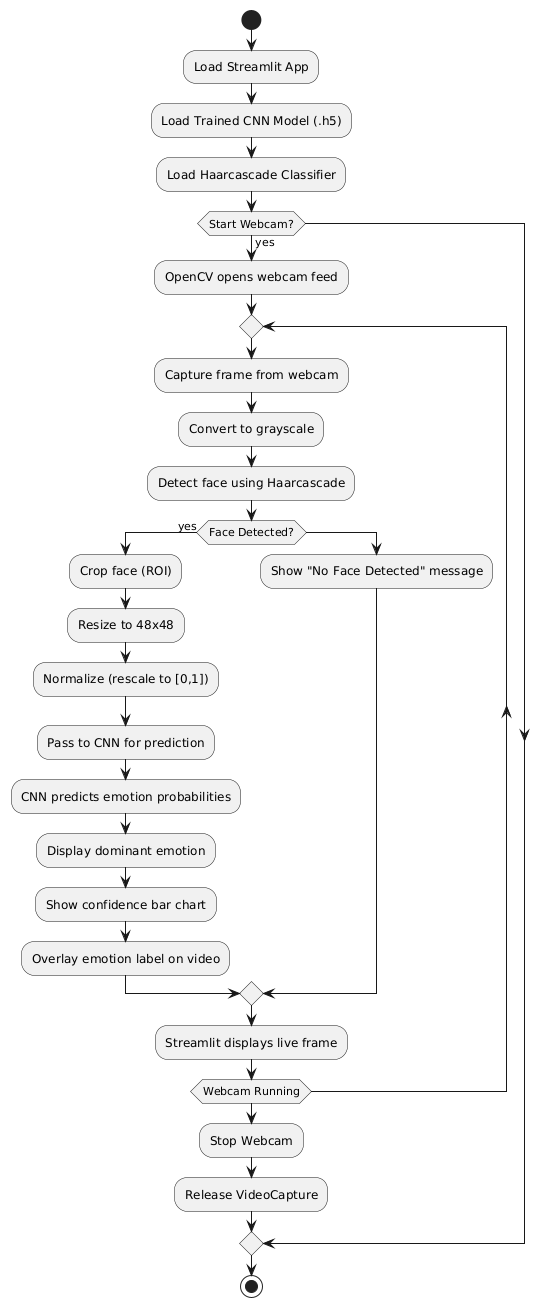

The diagram above was rendered by PlantUML. Its source (embedded in the PNG):
@startuml
start

:Load Streamlit App;
:Load Trained CNN Model (.h5);
:Load Haarcascade Classifier;

if (Start Webcam?) then (yes)
  :OpenCV opens webcam feed;
  repeat
    :Capture frame from webcam;
    :Convert to grayscale;
    :Detect face using Haarcascade;
    
    if (Face Detected?) then (yes)
      :Crop face (ROI);
      :Resize to 48x48;
      :Normalize (rescale to [0,1]);
      :Pass to CNN for prediction;
      :CNN predicts emotion probabilities;
      :Display dominant emotion;
      :Show confidence bar chart;
      :Overlay emotion label on video;
    else
      :Show "No Face Detected" message;
    endif

    :Streamlit displays live frame;
  repeat while (Webcam Running)
  :Stop Webcam;
  :Release VideoCapture;
endif

stop
@enduml